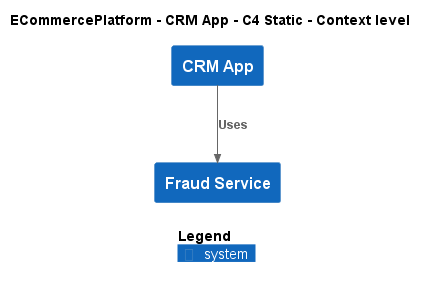

The diagram above was rendered by PlantUML. Its source (embedded in the PNG):
@startuml
!include ..\..\..\.c4s\C4_Context.puml

AddElementTag("c4interflow:lifecycle:new", $bgColor=green, $fontColor=#ffffff, $borderColor=green, $shadowing="False")
AddElementTag("c4interflow:lifecycle:changed", $bgColor=orange, $fontColor=#ffffff, $borderColor=orange, $shadowing="False")
AddElementTag("c4interflow:lifecycle:removed", $bgColor=red, $fontColor=#ffffff, $borderColor=red, $shadowing="False")

AddRelTag("c4interflow:lifecycle:new", $textColor=green, $lineColor=green)
AddRelTag("c4interflow:lifecycle:changed", $textColor=orange, $lineColor=orange)
AddRelTag("c4interflow:lifecycle:removed", $textColor=red, $lineColor=red)

SHOW_PERSON_PORTRAIT()
LAYOUT_TOP_DOWN()

skinparam linetype polyline

title ECommercePlatform - CRM App - C4 Static - Context level

System(ECommercePlatform.SoftwareSystems.CRMApp, "CRM App", "")
System(ECommercePlatform.SoftwareSystems.FraudService, "Fraud Service", "")

Rel(ECommercePlatform.SoftwareSystems.CRMApp, ECommercePlatform.SoftwareSystems.FraudService, "Uses")


SHOW_LEGEND()
@enduml